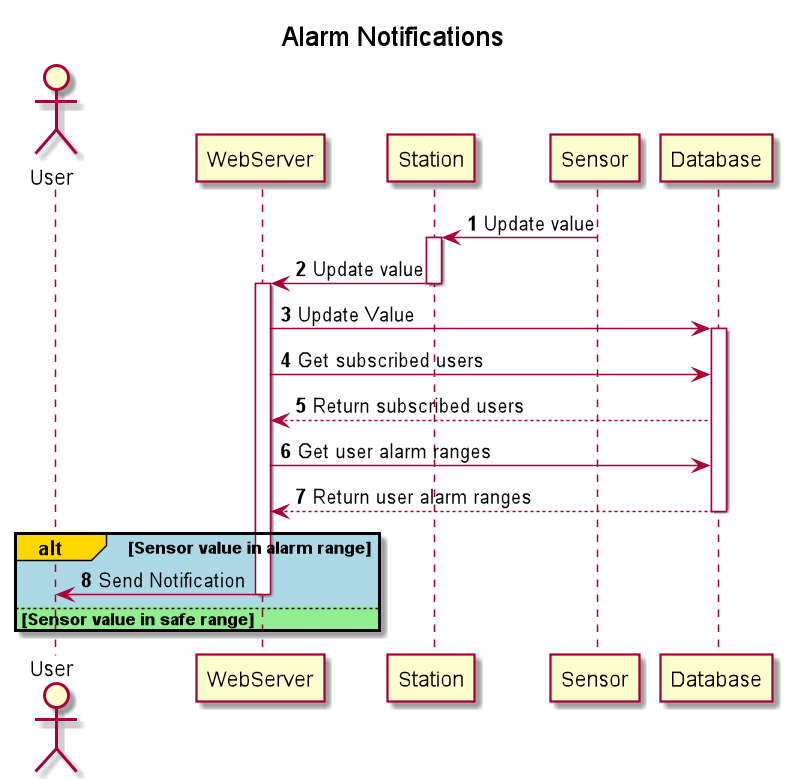

The diagram above was rendered by PlantUML. Its source (embedded in the PNG):
@startuml
'https://plantuml.com/sequence-diagram

autonumber
title Alarm Notifications
actor User
participant WebServer
participant Station
participant Sensor
participant Database
Sensor -> Station: Update value
activate Station
Station-> WebServer: Update value
deactivate Station
activate WebServer
WebServer -> Database: Update Value
activate Database
WebServer -> Database: Get subscribed users
Database--> WebServer: Return subscribed users
WebServer -> Database: Get user alarm ranges
Database--> WebServer: Return user alarm ranges
deactivate Database
alt#Gold #LightBlue Sensor value in alarm range
    WebServer -> User: Send Notification
    deactivate WebServer
else #LightGreen Sensor value in safe range
end


@enduml